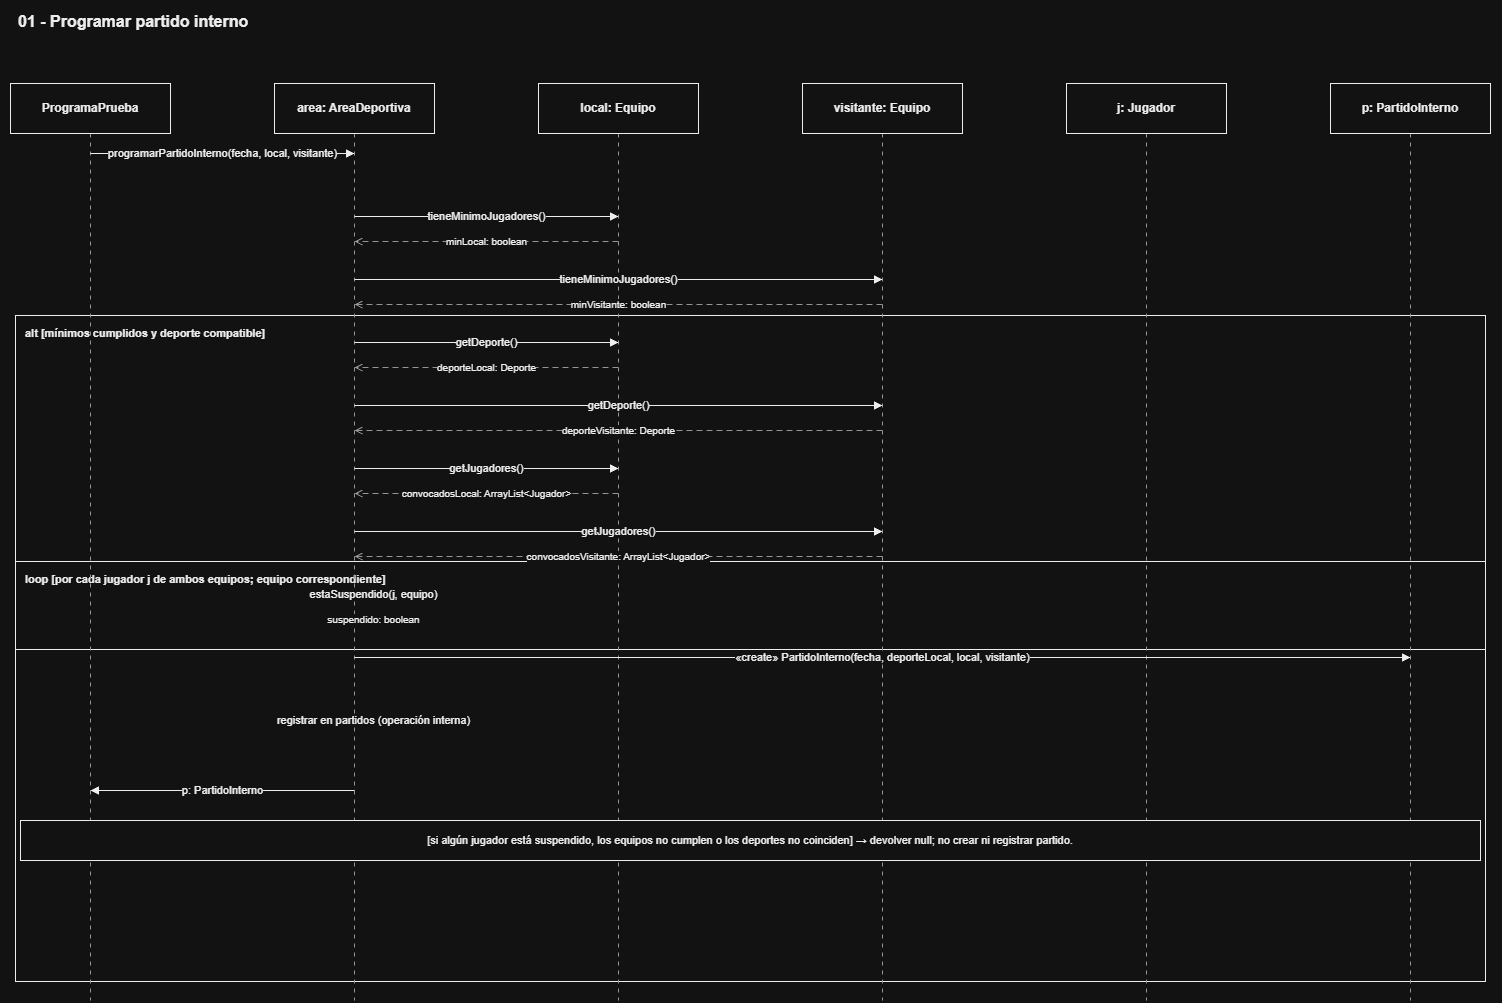

The diagram above was exported from draw.io. Its source (the exported page's mxGraphModel, read from the mxfile embedded in the PNG):
<mxGraphModel dx="774" dy="463" grid="1" gridSize="10" guides="1" tooltips="1" connect="1" arrows="1" fold="1" page="1" pageScale="1" pageWidth="827" pageHeight="1169" math="0" shadow="0">
  <root>
    <mxCell id="Adobq-1GrQNiAfHxTRcE-0" />
    <mxCell id="Adobq-1GrQNiAfHxTRcE-1" parent="Adobq-1GrQNiAfHxTRcE-0" />
    <mxCell id="NJUZ2eMnTTWScWv7Lt4w-0" parent="Adobq-1GrQNiAfHxTRcE-1" style="rounded=0;whiteSpace=wrap;html=1;fillColor=none;strokeColor=#000000;strokeWidth=1;align=left;verticalAlign=top;spacingLeft=8;spacingTop=5;fontStyle=1;fontSize=11;fontColor=#000000;" value="loop  [por cada jugador j de ambos equipos; equipo correspondiente]" vertex="1">
      <mxGeometry height="88" width="1470" x="45" y="611" as="geometry" />
    </mxCell>
    <mxCell id="NJUZ2eMnTTWScWv7Lt4w-1" parent="Adobq-1GrQNiAfHxTRcE-1" style="rounded=0;whiteSpace=wrap;html=1;fillColor=none;strokeColor=#000000;strokeWidth=1;align=left;verticalAlign=top;spacingLeft=8;spacingTop=5;fontStyle=1;fontSize=11;fontColor=#000000;" value="alt  [mínimos cumplidos y deporte compatible]" vertex="1">
      <mxGeometry height="666" width="1470" x="45" y="365" as="geometry" />
    </mxCell>
    <mxCell id="NJUZ2eMnTTWScWv7Lt4w-2" edge="1" parent="Adobq-1GrQNiAfHxTRcE-1" source="NJUZ2eMnTTWScWv7Lt4w-17" style="endArrow=none;dashed=1;dashPattern=4 5;strokeColor=#666666;strokeWidth=1;exitX=0.5;exitY=1;exitDx=0;exitDy=0;">
      <mxGeometry relative="1" as="geometry">
        <mxPoint x="1440" y="707" as="sourcePoint" />
        <mxPoint x="1440" y="1050" as="targetPoint" />
      </mxGeometry>
    </mxCell>
    <mxCell id="NJUZ2eMnTTWScWv7Lt4w-3" edge="1" parent="Adobq-1GrQNiAfHxTRcE-1" style="endArrow=none;dashed=1;dashPattern=4 5;strokeColor=#666666;strokeWidth=1;">
      <mxGeometry relative="1" as="geometry">
        <mxPoint x="1176" y="183" as="sourcePoint" />
        <mxPoint x="1176" y="1050" as="targetPoint" />
      </mxGeometry>
    </mxCell>
    <mxCell id="NJUZ2eMnTTWScWv7Lt4w-4" edge="1" parent="Adobq-1GrQNiAfHxTRcE-1" style="endArrow=none;dashed=1;dashPattern=4 5;strokeColor=#666666;strokeWidth=1;">
      <mxGeometry relative="1" as="geometry">
        <mxPoint x="912" y="183" as="sourcePoint" />
        <mxPoint x="912" y="1050" as="targetPoint" />
      </mxGeometry>
    </mxCell>
    <mxCell id="NJUZ2eMnTTWScWv7Lt4w-5" edge="1" parent="Adobq-1GrQNiAfHxTRcE-1" style="endArrow=none;dashed=1;dashPattern=4 5;strokeColor=#666666;strokeWidth=1;">
      <mxGeometry relative="1" as="geometry">
        <mxPoint x="648" y="183" as="sourcePoint" />
        <mxPoint x="648" y="1050" as="targetPoint" />
      </mxGeometry>
    </mxCell>
    <mxCell id="NJUZ2eMnTTWScWv7Lt4w-6" edge="1" parent="Adobq-1GrQNiAfHxTRcE-1" style="endArrow=none;dashed=1;dashPattern=4 5;strokeColor=#666666;strokeWidth=1;">
      <mxGeometry relative="1" as="geometry">
        <mxPoint x="384" y="183" as="sourcePoint" />
        <mxPoint x="384" y="1050" as="targetPoint" />
      </mxGeometry>
    </mxCell>
    <mxCell id="NJUZ2eMnTTWScWv7Lt4w-7" edge="1" parent="Adobq-1GrQNiAfHxTRcE-1" style="endArrow=none;dashed=1;dashPattern=4 5;strokeColor=#666666;strokeWidth=1;">
      <mxGeometry relative="1" as="geometry">
        <mxPoint x="120" y="183" as="sourcePoint" />
        <mxPoint x="120" y="1050" as="targetPoint" />
      </mxGeometry>
    </mxCell>
    <mxCell id="NJUZ2eMnTTWScWv7Lt4w-8" parent="Adobq-1GrQNiAfHxTRcE-1" style="rounded=0;whiteSpace=wrap;html=1;fillColor=#FFFFFF;strokeColor=#FFFFFF;fontColor=#000000;fontSize=16;fontStyle=1;align=left;spacingLeft=16;" value="01 - Programar partido interno" vertex="1">
      <mxGeometry height="42" width="1500" x="30" y="50" as="geometry" />
    </mxCell>
    <mxCell id="NJUZ2eMnTTWScWv7Lt4w-12" parent="Adobq-1GrQNiAfHxTRcE-1" style="rounded=0;whiteSpace=wrap;html=1;fillColor=#FFFFFF;strokeColor=#000000;fontColor=#000000;fontSize=12;fontStyle=1;align=center;" value="ProgramaPrueba" vertex="1">
      <mxGeometry height="50" width="160" x="40" y="133" as="geometry" />
    </mxCell>
    <mxCell id="NJUZ2eMnTTWScWv7Lt4w-13" parent="Adobq-1GrQNiAfHxTRcE-1" style="rounded=0;whiteSpace=wrap;html=1;fillColor=#FFFFFF;strokeColor=#000000;fontColor=#000000;fontSize=12;fontStyle=1;align=center;" value="area: AreaDeportiva" vertex="1">
      <mxGeometry height="50" width="160" x="304" y="133" as="geometry" />
    </mxCell>
    <mxCell id="NJUZ2eMnTTWScWv7Lt4w-14" parent="Adobq-1GrQNiAfHxTRcE-1" style="rounded=0;whiteSpace=wrap;html=1;fillColor=#FFFFFF;strokeColor=#000000;fontColor=#000000;fontSize=12;fontStyle=1;align=center;" value="local: Equipo" vertex="1">
      <mxGeometry height="50" width="160" x="568" y="133" as="geometry" />
    </mxCell>
    <mxCell id="NJUZ2eMnTTWScWv7Lt4w-15" parent="Adobq-1GrQNiAfHxTRcE-1" style="rounded=0;whiteSpace=wrap;html=1;fillColor=#FFFFFF;strokeColor=#000000;fontColor=#000000;fontSize=12;fontStyle=1;align=center;" value="visitante: Equipo" vertex="1">
      <mxGeometry height="50" width="160" x="832" y="133" as="geometry" />
    </mxCell>
    <mxCell id="NJUZ2eMnTTWScWv7Lt4w-16" parent="Adobq-1GrQNiAfHxTRcE-1" style="rounded=0;whiteSpace=wrap;html=1;fillColor=#FFFFFF;strokeColor=#000000;fontColor=#000000;fontSize=12;fontStyle=1;align=center;" value="j: Jugador" vertex="1">
      <mxGeometry height="50" width="160" x="1096" y="133" as="geometry" />
    </mxCell>
    <mxCell id="NJUZ2eMnTTWScWv7Lt4w-17" parent="Adobq-1GrQNiAfHxTRcE-1" style="rounded=0;whiteSpace=wrap;html=1;fillColor=#FFFFFF;strokeColor=#000000;fontColor=#000000;fontSize=12;fontStyle=1;align=center;" value="p: PartidoInterno" vertex="1">
      <mxGeometry height="50" width="160" x="1360" y="133" as="geometry" />
    </mxCell>
    <mxCell id="NJUZ2eMnTTWScWv7Lt4w-18" edge="1" parent="Adobq-1GrQNiAfHxTRcE-1" style="endArrow=block;endFill=1;strokeColor=#000000;strokeWidth=1;fontSize=11;fontColor=#000000;labelBackgroundColor=#FFFFFF;html=1;" value="programarPartidoInterno(fecha, local, visitante)">
      <mxGeometry relative="1" as="geometry">
        <mxPoint x="120" y="203" as="sourcePoint" />
        <mxPoint x="384" y="203" as="targetPoint" />
      </mxGeometry>
    </mxCell>
    <mxCell id="NJUZ2eMnTTWScWv7Lt4w-19" edge="1" parent="Adobq-1GrQNiAfHxTRcE-1" style="endArrow=block;endFill=1;strokeColor=#000000;strokeWidth=1;fontSize=11;fontColor=#000000;labelBackgroundColor=#FFFFFF;html=1;" value="tieneMinimoJugadores()">
      <mxGeometry relative="1" as="geometry">
        <mxPoint x="384" y="266" as="sourcePoint" />
        <mxPoint x="648" y="266" as="targetPoint" />
      </mxGeometry>
    </mxCell>
    <mxCell id="NJUZ2eMnTTWScWv7Lt4w-20" edge="1" parent="Adobq-1GrQNiAfHxTRcE-1" style="endArrow=open;endFill=0;dashed=1;dashPattern=6 4;strokeColor=#666666;fontSize=10;fontColor=#000000;labelBackgroundColor=#FFFFFF;html=1;" value="minLocal: boolean">
      <mxGeometry relative="1" as="geometry">
        <mxPoint x="648" y="291" as="sourcePoint" />
        <mxPoint x="384" y="291" as="targetPoint" />
      </mxGeometry>
    </mxCell>
    <mxCell id="NJUZ2eMnTTWScWv7Lt4w-21" edge="1" parent="Adobq-1GrQNiAfHxTRcE-1" style="endArrow=block;endFill=1;strokeColor=#000000;strokeWidth=1;fontSize=11;fontColor=#000000;labelBackgroundColor=#FFFFFF;html=1;" value="tieneMinimoJugadores()">
      <mxGeometry relative="1" as="geometry">
        <mxPoint x="384" y="329" as="sourcePoint" />
        <mxPoint x="912" y="329" as="targetPoint" />
      </mxGeometry>
    </mxCell>
    <mxCell id="NJUZ2eMnTTWScWv7Lt4w-22" edge="1" parent="Adobq-1GrQNiAfHxTRcE-1" style="endArrow=open;endFill=0;dashed=1;dashPattern=6 4;strokeColor=#666666;fontSize=10;fontColor=#000000;labelBackgroundColor=#FFFFFF;html=1;" value="minVisitante: boolean">
      <mxGeometry relative="1" as="geometry">
        <mxPoint x="912" y="354" as="sourcePoint" />
        <mxPoint x="384" y="354" as="targetPoint" />
      </mxGeometry>
    </mxCell>
    <mxCell id="NJUZ2eMnTTWScWv7Lt4w-23" edge="1" parent="Adobq-1GrQNiAfHxTRcE-1" style="endArrow=block;endFill=1;strokeColor=#000000;strokeWidth=1;fontSize=11;fontColor=#000000;labelBackgroundColor=#FFFFFF;html=1;" value="getDeporte()">
      <mxGeometry relative="1" as="geometry">
        <mxPoint x="384" y="392" as="sourcePoint" />
        <mxPoint x="648" y="392" as="targetPoint" />
      </mxGeometry>
    </mxCell>
    <mxCell id="NJUZ2eMnTTWScWv7Lt4w-24" edge="1" parent="Adobq-1GrQNiAfHxTRcE-1" style="endArrow=open;endFill=0;dashed=1;dashPattern=6 4;strokeColor=#666666;fontSize=10;fontColor=#000000;labelBackgroundColor=#FFFFFF;html=1;" value="deporteLocal: Deporte">
      <mxGeometry relative="1" as="geometry">
        <mxPoint x="648" y="417" as="sourcePoint" />
        <mxPoint x="384" y="417" as="targetPoint" />
      </mxGeometry>
    </mxCell>
    <mxCell id="NJUZ2eMnTTWScWv7Lt4w-25" edge="1" parent="Adobq-1GrQNiAfHxTRcE-1" style="endArrow=block;endFill=1;strokeColor=#000000;strokeWidth=1;fontSize=11;fontColor=#000000;labelBackgroundColor=#FFFFFF;html=1;" value="getDeporte()">
      <mxGeometry relative="1" as="geometry">
        <mxPoint x="384" y="455" as="sourcePoint" />
        <mxPoint x="912" y="455" as="targetPoint" />
      </mxGeometry>
    </mxCell>
    <mxCell id="NJUZ2eMnTTWScWv7Lt4w-26" edge="1" parent="Adobq-1GrQNiAfHxTRcE-1" style="endArrow=open;endFill=0;dashed=1;dashPattern=6 4;strokeColor=#666666;fontSize=10;fontColor=#000000;labelBackgroundColor=#FFFFFF;html=1;" value="deporteVisitante: Deporte">
      <mxGeometry relative="1" as="geometry">
        <mxPoint x="912" y="480" as="sourcePoint" />
        <mxPoint x="384" y="480" as="targetPoint" />
      </mxGeometry>
    </mxCell>
    <mxCell id="NJUZ2eMnTTWScWv7Lt4w-27" edge="1" parent="Adobq-1GrQNiAfHxTRcE-1" style="endArrow=block;endFill=1;strokeColor=#000000;strokeWidth=1;fontSize=11;fontColor=#000000;labelBackgroundColor=#FFFFFF;html=1;" value="getJugadores()">
      <mxGeometry relative="1" as="geometry">
        <mxPoint x="384" y="518" as="sourcePoint" />
        <mxPoint x="648" y="518" as="targetPoint" />
      </mxGeometry>
    </mxCell>
    <mxCell id="NJUZ2eMnTTWScWv7Lt4w-28" edge="1" parent="Adobq-1GrQNiAfHxTRcE-1" style="endArrow=open;endFill=0;dashed=1;dashPattern=6 4;strokeColor=#666666;fontSize=10;fontColor=#000000;labelBackgroundColor=#FFFFFF;html=1;" value="convocadosLocal: ArrayList&amp;lt;Jugador&amp;gt;">
      <mxGeometry relative="1" as="geometry">
        <mxPoint x="648" y="543" as="sourcePoint" />
        <mxPoint x="384" y="543" as="targetPoint" />
      </mxGeometry>
    </mxCell>
    <mxCell id="NJUZ2eMnTTWScWv7Lt4w-29" edge="1" parent="Adobq-1GrQNiAfHxTRcE-1" style="endArrow=block;endFill=1;strokeColor=#000000;strokeWidth=1;fontSize=11;fontColor=#000000;labelBackgroundColor=#FFFFFF;html=1;" value="getJugadores()">
      <mxGeometry relative="1" as="geometry">
        <mxPoint x="384" y="581" as="sourcePoint" />
        <mxPoint x="912" y="581" as="targetPoint" />
      </mxGeometry>
    </mxCell>
    <mxCell id="NJUZ2eMnTTWScWv7Lt4w-30" edge="1" parent="Adobq-1GrQNiAfHxTRcE-1" style="endArrow=open;endFill=0;dashed=1;dashPattern=6 4;strokeColor=#666666;fontSize=10;fontColor=#000000;labelBackgroundColor=#FFFFFF;html=1;" value="convocadosVisitante: ArrayList&amp;lt;Jugador&amp;gt;">
      <mxGeometry relative="1" as="geometry">
        <mxPoint x="912" y="606" as="sourcePoint" />
        <mxPoint x="384" y="606" as="targetPoint" />
      </mxGeometry>
    </mxCell>
    <mxCell id="NJUZ2eMnTTWScWv7Lt4w-31" edge="1" parent="Adobq-1GrQNiAfHxTRcE-1" style="endArrow=block;endFill=1;strokeColor=#000000;strokeWidth=1;fontSize=11;fontColor=#000000;labelBackgroundColor=#FFFFFF;html=1;edgeStyle=orthogonalEdgeStyle;rounded=0;" value="estaSuspendido(j, equipo)">
      <mxGeometry relative="1" as="geometry">
        <mxPoint x="384" y="644" as="sourcePoint" />
        <mxPoint x="422" y="644" as="targetPoint" />
      </mxGeometry>
    </mxCell>
    <mxCell id="NJUZ2eMnTTWScWv7Lt4w-32" edge="1" parent="Adobq-1GrQNiAfHxTRcE-1" style="endArrow=open;endFill=0;dashed=1;dashPattern=6 4;strokeColor=#666666;fontSize=10;fontColor=#000000;labelBackgroundColor=#FFFFFF;html=1;edgeStyle=orthogonalEdgeStyle;rounded=0;" value="suspendido: boolean">
      <mxGeometry relative="1" as="geometry">
        <mxPoint x="384" y="669" as="sourcePoint" />
        <mxPoint x="422" y="669" as="targetPoint" />
      </mxGeometry>
    </mxCell>
    <mxCell id="NJUZ2eMnTTWScWv7Lt4w-33" edge="1" parent="Adobq-1GrQNiAfHxTRcE-1" style="endArrow=block;endFill=1;strokeColor=#000000;strokeWidth=1;fontSize=11;fontColor=#000000;labelBackgroundColor=#FFFFFF;html=1;" value="«create» PartidoInterno(fecha, deporteLocal, local, visitante)">
      <mxGeometry relative="1" as="geometry">
        <mxPoint x="384" y="707" as="sourcePoint" />
        <mxPoint x="1440" y="707" as="targetPoint" />
      </mxGeometry>
    </mxCell>
    <mxCell id="NJUZ2eMnTTWScWv7Lt4w-34" edge="1" parent="Adobq-1GrQNiAfHxTRcE-1" style="endArrow=block;endFill=1;strokeColor=#000000;strokeWidth=1;fontSize=11;fontColor=#000000;labelBackgroundColor=#FFFFFF;html=1;edgeStyle=orthogonalEdgeStyle;rounded=0;" value="registrar en partidos (operación interna)">
      <mxGeometry relative="1" as="geometry">
        <mxPoint x="384" y="770" as="sourcePoint" />
        <mxPoint x="422" y="770" as="targetPoint" />
      </mxGeometry>
    </mxCell>
    <mxCell id="NJUZ2eMnTTWScWv7Lt4w-35" edge="1" parent="Adobq-1GrQNiAfHxTRcE-1" style="endArrow=block;endFill=1;strokeColor=#000000;strokeWidth=1;fontSize=11;fontColor=#000000;labelBackgroundColor=#FFFFFF;html=1;" value="p: PartidoInterno">
      <mxGeometry relative="1" as="geometry">
        <mxPoint x="384" y="840" as="sourcePoint" />
        <mxPoint x="120" y="840" as="targetPoint" />
      </mxGeometry>
    </mxCell>
    <mxCell id="NJUZ2eMnTTWScWv7Lt4w-36" parent="Adobq-1GrQNiAfHxTRcE-1" style="rounded=0;whiteSpace=wrap;html=1;fillColor=#FFFFFF;strokeColor=#000000;fontColor=#000000;fontSize=11;" value="[si algún jugador está suspendido, los equipos no cumplen o los deportes no coinciden]  →  devolver null; no crear ni registrar partido." vertex="1">
      <mxGeometry height="40" width="1460" x="50" y="870" as="geometry" />
    </mxCell>
  </root>
</mxGraphModel>